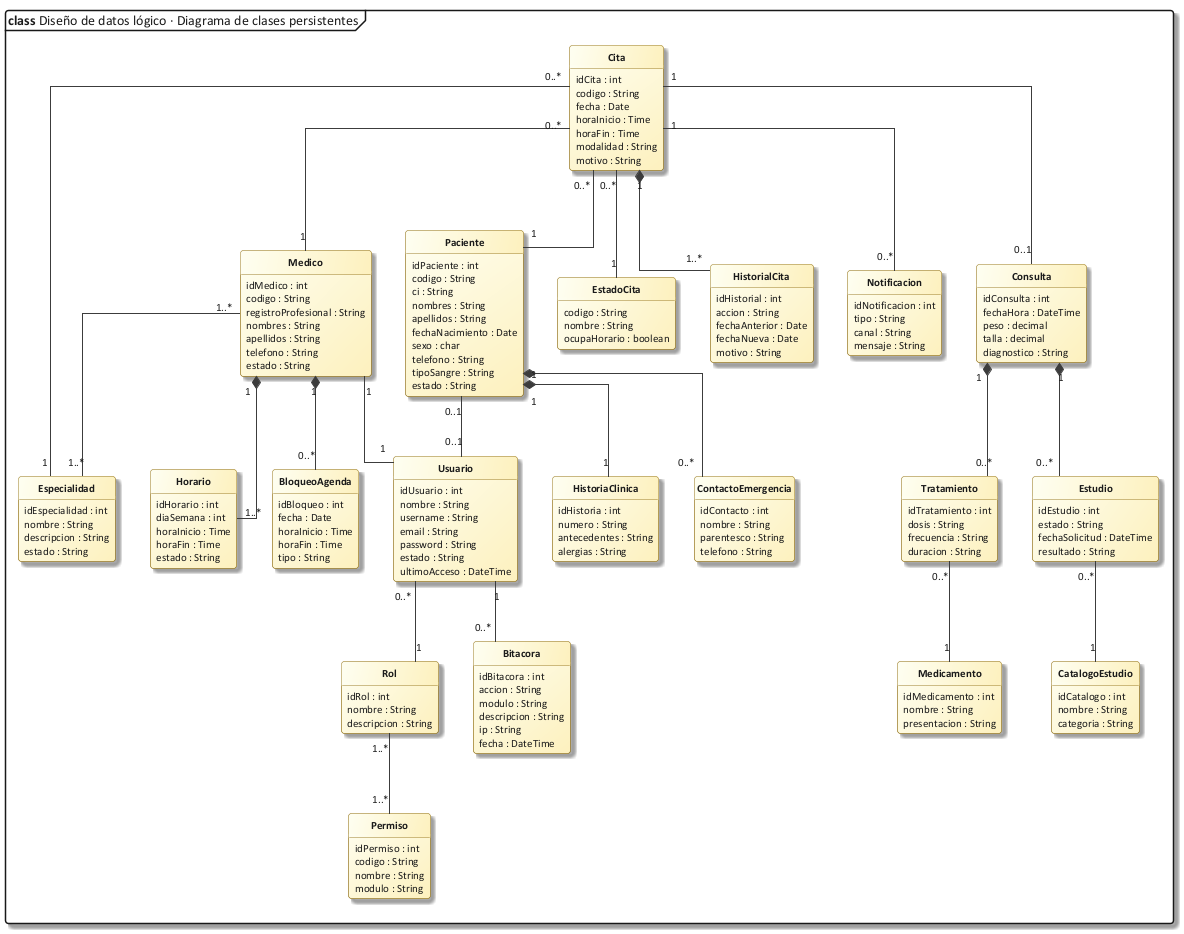

The diagram above was rendered by PlantUML. Its source (embedded in the PNG):
@startuml 47_clases_persistentes
!include C:/Users/Sergio Estaca Paco/Desktop/HeadSalud/Docs/diagramas/estilo_ea.iuml
mainframe **class** Diseño de datos lógico · Diagrama de clases persistentes
hide circle
hide methods
skinparam linetype ortho
skinparam classAttributeFontSize 11
class Rol {
  idRol : int
  nombre : String
  descripcion : String
}
class Permiso {
  idPermiso : int
  codigo : String
  nombre : String
  modulo : String
}
class Usuario {
  idUsuario : int
  nombre : String
  username : String
  email : String
  password : String
  estado : String
  ultimoAcceso : DateTime
}
class Bitacora {
  idBitacora : int
  accion : String
  modulo : String
  descripcion : String
  ip : String
  fecha : DateTime
}
class Especialidad {
  idEspecialidad : int
  nombre : String
  descripcion : String
  estado : String
}
class Medico {
  idMedico : int
  codigo : String
  registroProfesional : String
  nombres : String
  apellidos : String
  telefono : String
  estado : String
}
class Horario {
  idHorario : int
  diaSemana : int
  horaInicio : Time
  horaFin : Time
  estado : String
}
class BloqueoAgenda {
  idBloqueo : int
  fecha : Date
  horaInicio : Time
  horaFin : Time
  tipo : String
}
class Paciente {
  idPaciente : int
  codigo : String
  ci : String
  nombres : String
  apellidos : String
  fechaNacimiento : Date
  sexo : char
  telefono : String
  tipoSangre : String
  estado : String
}
class HistoriaClinica {
  idHistoria : int
  numero : String
  antecedentes : String
  alergias : String
}
class ContactoEmergencia {
  idContacto : int
  nombre : String
  parentesco : String
  telefono : String
}
class EstadoCita {
  codigo : String
  nombre : String
  ocupaHorario : boolean
}
class Cita {
  idCita : int
  codigo : String
  fecha : Date
  horaInicio : Time
  horaFin : Time
  modalidad : String
  motivo : String
}
class HistorialCita {
  idHistorial : int
  accion : String
  fechaAnterior : Date
  fechaNueva : Date
  motivo : String
}
class Notificacion {
  idNotificacion : int
  tipo : String
  canal : String
  mensaje : String
}
class Consulta {
  idConsulta : int
  fechaHora : DateTime
  peso : decimal
  talla : decimal
  diagnostico : String
}
class Tratamiento {
  idTratamiento : int
  dosis : String
  frecuencia : String
  duracion : String
}
class Medicamento {
  idMedicamento : int
  nombre : String
  presentacion : String
}
class Estudio {
  idEstudio : int
  estado : String
  fechaSolicitud : DateTime
  resultado : String
}
class CatalogoEstudio {
  idCatalogo : int
  nombre : String
  categoria : String
}

Rol "1..*" -- "1..*" Permiso
Usuario "0..*" -- "1" Rol
Usuario "1" -- "0..*" Bitacora
Medico "1" -- "1" Usuario
Medico "1..*" -- "1..*" Especialidad
Medico "1" *-- "1..*" Horario
Medico "1" *-- "0..*" BloqueoAgenda
Paciente "0..1" -- "0..1" Usuario
Paciente "1" *-- "1" HistoriaClinica
Paciente "1" *-- "0..*" ContactoEmergencia
Cita "0..*" -- "1" Paciente
Cita "0..*" -- "1" Medico
Cita "0..*" -- "1" Especialidad
Cita "0..*" -- "1" EstadoCita
Cita "1" *-- "1..*" HistorialCita
Cita "1" -- "0..*" Notificacion
Cita "1" -- "0..1" Consulta
Consulta "1" *-- "0..*" Tratamiento
Tratamiento "0..*" -- "1" Medicamento
Consulta "1" *-- "0..*" Estudio
Estudio "0..*" -- "1" CatalogoEstudio
@enduml